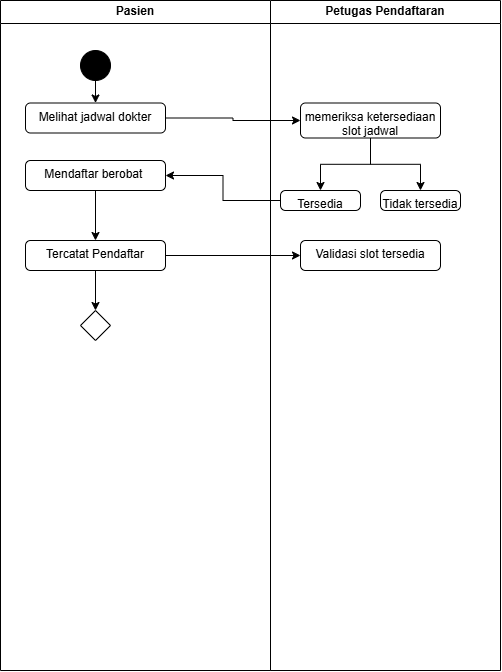

The diagram above was exported from draw.io. Its source (the exported page's mxGraphModel, read from the mxfile embedded in the PNG):
<mxGraphModel dx="713" dy="688" grid="1" gridSize="10" guides="1" tooltips="1" connect="1" arrows="1" fold="1" page="1" pageScale="1" pageWidth="850" pageHeight="1100" math="0" shadow="0">
  <root>
    <mxCell id="0" />
    <mxCell id="1" parent="0" />
    <mxCell id="ddmCRnEdM7lUFtLtvjH8-1" parent="1" style="swimlane;whiteSpace=wrap;html=1;" value="Pasien" vertex="1">
      <mxGeometry height="670" width="270" x="130" y="80" as="geometry" />
    </mxCell>
    <mxCell id="ddmCRnEdM7lUFtLtvjH8-5" edge="1" parent="ddmCRnEdM7lUFtLtvjH8-1" source="ddmCRnEdM7lUFtLtvjH8-3" style="edgeStyle=orthogonalEdgeStyle;rounded=0;orthogonalLoop=1;jettySize=auto;html=1;defaultLabelBackgroundColor=page;labelPadding=0 4;" target="ddmCRnEdM7lUFtLtvjH8-4" value="">
      <mxGeometry relative="1" as="geometry" />
    </mxCell>
    <mxCell id="ddmCRnEdM7lUFtLtvjH8-3" parent="ddmCRnEdM7lUFtLtvjH8-1" style="ellipse;fillColor=strokeColor;html=1;" value="" vertex="1">
      <mxGeometry height="30" width="30" x="80" y="50" as="geometry" />
    </mxCell>
    <mxCell id="ddmCRnEdM7lUFtLtvjH8-4" parent="ddmCRnEdM7lUFtLtvjH8-1" style="html=1;align=center;verticalAlign=top;rounded=1;absoluteArcSize=1;arcSize=10;dashed=0;whiteSpace=wrap;roundedPerimeter=1;" value="Melihat jadwal dokter" vertex="1">
      <mxGeometry height="30" width="140" x="25" y="102.5" as="geometry" />
    </mxCell>
    <mxCell id="ddmCRnEdM7lUFtLtvjH8-22" edge="1" parent="ddmCRnEdM7lUFtLtvjH8-1" source="ddmCRnEdM7lUFtLtvjH8-8" style="edgeStyle=orthogonalEdgeStyle;rounded=0;orthogonalLoop=1;jettySize=auto;html=1;defaultLabelBackgroundColor=page;labelPadding=0 4;" target="ddmCRnEdM7lUFtLtvjH8-21" value="">
      <mxGeometry relative="1" as="geometry" />
    </mxCell>
    <mxCell id="ddmCRnEdM7lUFtLtvjH8-8" parent="ddmCRnEdM7lUFtLtvjH8-1" style="html=1;align=center;verticalAlign=top;rounded=1;absoluteArcSize=1;arcSize=10;dashed=0;whiteSpace=wrap;roundedPerimeter=1;" value="Mendaftar berobat&amp;nbsp;" vertex="1">
      <mxGeometry height="30" width="140" x="25" y="160" as="geometry" />
    </mxCell>
    <mxCell id="ddmCRnEdM7lUFtLtvjH8-28" edge="1" parent="ddmCRnEdM7lUFtLtvjH8-1" source="ddmCRnEdM7lUFtLtvjH8-21" style="edgeStyle=orthogonalEdgeStyle;rounded=0;orthogonalLoop=1;jettySize=auto;html=1;defaultLabelBackgroundColor=page;labelPadding=0 4;" target="ddmCRnEdM7lUFtLtvjH8-27" value="">
      <mxGeometry relative="1" as="geometry" />
    </mxCell>
    <mxCell id="ddmCRnEdM7lUFtLtvjH8-21" parent="ddmCRnEdM7lUFtLtvjH8-1" style="html=1;align=center;verticalAlign=top;rounded=1;absoluteArcSize=1;arcSize=10;dashed=0;whiteSpace=wrap;roundedPerimeter=1;" value="Tercatat Pendaftar" vertex="1">
      <mxGeometry height="30" width="140" x="25" y="240" as="geometry" />
    </mxCell>
    <mxCell id="ddmCRnEdM7lUFtLtvjH8-27" parent="ddmCRnEdM7lUFtLtvjH8-1" style="rhombus;" value="" vertex="1">
      <mxGeometry height="30" width="30" x="80" y="310" as="geometry" />
    </mxCell>
    <mxCell id="ddmCRnEdM7lUFtLtvjH8-2" parent="1" style="swimlane;whiteSpace=wrap;html=1;" value="Petugas Pendaftaran" vertex="1">
      <mxGeometry height="670" width="230" x="400" y="80" as="geometry" />
    </mxCell>
    <mxCell id="ddmCRnEdM7lUFtLtvjH8-13" edge="1" parent="ddmCRnEdM7lUFtLtvjH8-2" source="ddmCRnEdM7lUFtLtvjH8-6" style="edgeStyle=orthogonalEdgeStyle;rounded=0;orthogonalLoop=1;jettySize=auto;html=1;entryX=0.5;entryY=0;entryDx=0;entryDy=0;defaultLabelBackgroundColor=page;labelPadding=0 4;" target="ddmCRnEdM7lUFtLtvjH8-11">
      <mxGeometry relative="1" as="geometry" />
    </mxCell>
    <mxCell id="ddmCRnEdM7lUFtLtvjH8-14" edge="1" parent="ddmCRnEdM7lUFtLtvjH8-2" source="ddmCRnEdM7lUFtLtvjH8-6" style="edgeStyle=orthogonalEdgeStyle;rounded=0;orthogonalLoop=1;jettySize=auto;html=1;entryX=0.5;entryY=0;entryDx=0;entryDy=0;defaultLabelBackgroundColor=page;labelPadding=0 4;" target="ddmCRnEdM7lUFtLtvjH8-12">
      <mxGeometry relative="1" as="geometry" />
    </mxCell>
    <mxCell id="ddmCRnEdM7lUFtLtvjH8-6" parent="ddmCRnEdM7lUFtLtvjH8-2" style="html=1;align=center;verticalAlign=top;rounded=1;absoluteArcSize=1;arcSize=10;dashed=0;whiteSpace=wrap;roundedPerimeter=1;" value="memeriksa ketersediaan slot jadwal" vertex="1">
      <mxGeometry height="35" width="140" x="30" y="102.5" as="geometry" />
    </mxCell>
    <mxCell id="ddmCRnEdM7lUFtLtvjH8-11" parent="ddmCRnEdM7lUFtLtvjH8-2" style="html=1;align=center;verticalAlign=top;rounded=1;absoluteArcSize=1;arcSize=10;dashed=0;whiteSpace=wrap;roundedPerimeter=1;" value="Tersedia" vertex="1">
      <mxGeometry height="20" width="80" x="10" y="190" as="geometry" />
    </mxCell>
    <mxCell id="ddmCRnEdM7lUFtLtvjH8-12" parent="ddmCRnEdM7lUFtLtvjH8-2" style="html=1;align=center;verticalAlign=top;rounded=1;absoluteArcSize=1;arcSize=10;dashed=0;whiteSpace=wrap;roundedPerimeter=1;" value="Tidak tersedia" vertex="1">
      <mxGeometry height="20" width="80" x="110" y="190" as="geometry" />
    </mxCell>
    <mxCell id="ddmCRnEdM7lUFtLtvjH8-23" parent="ddmCRnEdM7lUFtLtvjH8-2" style="html=1;align=center;verticalAlign=top;rounded=1;absoluteArcSize=1;arcSize=10;dashed=0;whiteSpace=wrap;roundedPerimeter=1;" value="Validasi slot tersedia" vertex="1">
      <mxGeometry height="30" width="140" x="30" y="240" as="geometry" />
    </mxCell>
    <mxCell id="ddmCRnEdM7lUFtLtvjH8-7" edge="1" parent="1" source="ddmCRnEdM7lUFtLtvjH8-4" style="edgeStyle=orthogonalEdgeStyle;rounded=0;orthogonalLoop=1;jettySize=auto;html=1;entryX=0;entryY=0.5;entryDx=0;entryDy=0;defaultLabelBackgroundColor=page;labelPadding=0 4;" target="ddmCRnEdM7lUFtLtvjH8-6">
      <mxGeometry relative="1" as="geometry" />
    </mxCell>
    <mxCell id="ddmCRnEdM7lUFtLtvjH8-15" edge="1" parent="1" source="ddmCRnEdM7lUFtLtvjH8-11" style="edgeStyle=orthogonalEdgeStyle;rounded=0;orthogonalLoop=1;jettySize=auto;html=1;entryX=1;entryY=0.5;entryDx=0;entryDy=0;defaultLabelBackgroundColor=page;labelPadding=0 4;" target="ddmCRnEdM7lUFtLtvjH8-8">
      <mxGeometry relative="1" as="geometry" />
    </mxCell>
    <mxCell id="ddmCRnEdM7lUFtLtvjH8-24" edge="1" parent="1" source="ddmCRnEdM7lUFtLtvjH8-21" style="edgeStyle=orthogonalEdgeStyle;rounded=0;orthogonalLoop=1;jettySize=auto;html=1;defaultLabelBackgroundColor=page;labelPadding=0 4;" target="ddmCRnEdM7lUFtLtvjH8-23">
      <mxGeometry relative="1" as="geometry" />
    </mxCell>
  </root>
</mxGraphModel>